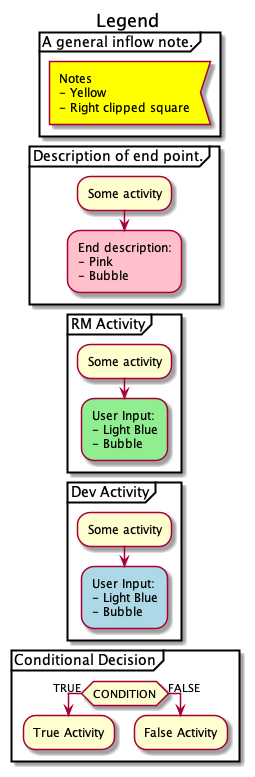

The diagram above was rendered by PlantUML. Its source (embedded in the PNG):
@startuml

title Legend

partition "A general inflow note." {
    #Yellow:Notes\n- Yellow\n- Right clipped square<
    detach
}

partition "Description of end point." {
    :Some activity;
    #Pink:End description:\n- Pink\n- Bubble;
    detach
}

partition "RM Activity" {
    :Some activity;
    #LightGreen:User Input:\n- Light Blue\n- Bubble;
    detach
}

partition "Dev Activity" {
    :Some activity;
    #LightBlue:User Input:\n- Light Blue\n- Bubble;
    detach
}

partition "Conditional Decision" {
    if (CONDITION) then (TRUE)
        :True Activity;
    else (FALSE)
        :False Activity;
    endif
    detach
}
  
@enduml